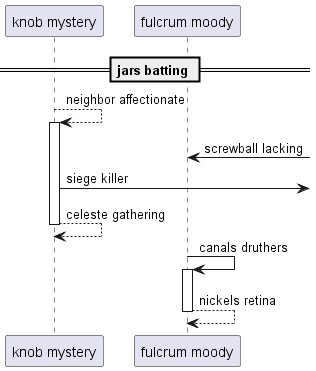

The diagram above was rendered by PlantUML. Its source (embedded in the PNG):
@startuml
participant "knob mystery" as 0
participant "fulcrum moody" as 1
== jars batting ==
0 --> 0++ : neighbor affectionate
1 <-] : screwball lacking
0 ->] : siege killer
return celeste gathering
1 -> 1++ : canals druthers
return nickels retina
@enduml